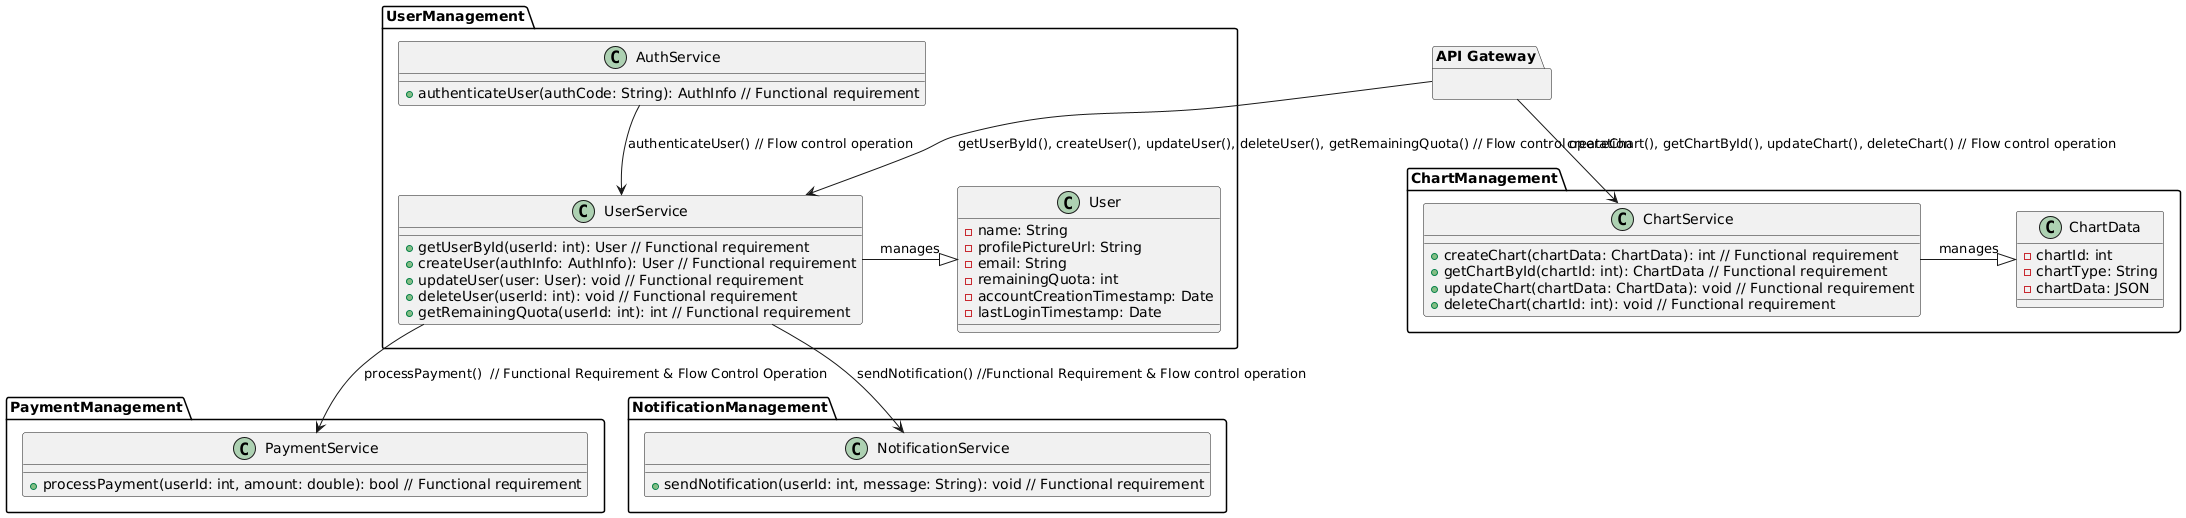

The diagram above was rendered by PlantUML. Its source (embedded in the PNG):
@startuml
package UserManagement {

  class User {
    - name: String
    - profilePictureUrl: String
    - email: String
    - remainingQuota: int
    - accountCreationTimestamp: Date
    - lastLoginTimestamp: Date
  }

  class UserService {
    + getUserById(userId: int): User // Functional requirement
    + createUser(authInfo: AuthInfo): User // Functional requirement
    + updateUser(user: User): void // Functional requirement
    + deleteUser(userId: int): void // Functional requirement
    + getRemainingQuota(userId: int): int // Functional requirement
  }

  class AuthService {
    + authenticateUser(authCode: String): AuthInfo // Functional requirement
  }
}

package ChartManagement {

  class ChartData {
    - chartId: int
    - chartType: String
    - chartData: JSON
  }

  class ChartService {
    + createChart(chartData: ChartData): int // Functional requirement
    + getChartById(chartId: int): ChartData // Functional requirement
    + updateChart(chartData: ChartData): void // Functional requirement
    + deleteChart(chartId: int): void // Functional requirement
  }

}
package PaymentManagement {
  class PaymentService {
    + processPayment(userId: int, amount: double): bool // Functional requirement
  }
}
 
 package NotificationManagement {
  class NotificationService {
    + sendNotification(userId: int, message: String): void // Functional requirement
  }

 }

package "API Gateway" as ApiGateway {

}


UserService -|> User : manages

ChartService -|> ChartData : manages

AuthService --> UserService : authenticateUser() // Flow control operation

UserService --> PaymentService : processPayment()  // Functional Requirement & Flow Control Operation

UserService --> NotificationService : sendNotification() //Functional Requirement & Flow control operation
 
ApiGateway --> UserService : getUserById(), createUser(), updateUser(), deleteUser(), getRemainingQuota() // Flow control operation
ApiGateway --> ChartService : createChart(), getChartById(), updateChart(), deleteChart() // Flow control operation

@enduml